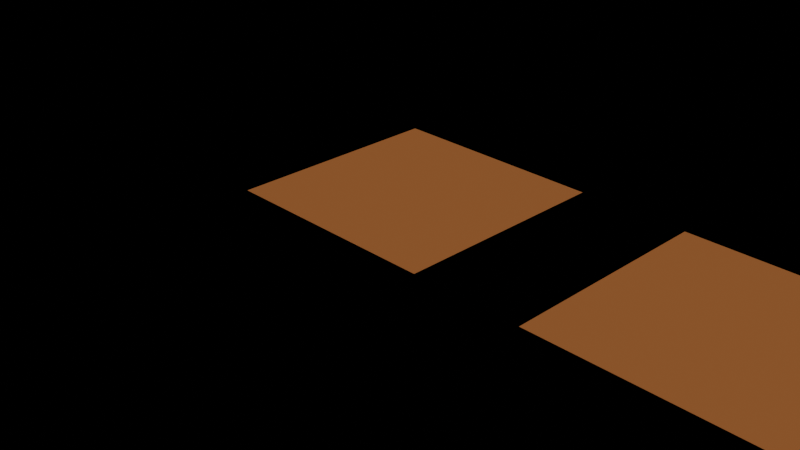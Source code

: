 # Source: bracket-4.blend  (saved by Blender 4.5.92; exported with 4.5.12 LTS)
import bpy
from mathutils import Matrix  # noqa: F401  (used for matrix-valued properties, if any)

bpy.ops.wm.read_factory_settings(use_empty=True)
scene = bpy.context.scene
scene.name = 'Bracket'

# ---- materials (node trees are filled in below, after node groups)
mat_steel = bpy.data.materials.new('Steel')
mat_steel.diffuse_color = (0.8, 0.3, 0.1, 1.0)
mat_brass = bpy.data.materials.new('Brass')
mat_brass.diffuse_color = (0.8, 0.3, 0.1, 1.0)

# ---- material node trees

# ---- cameras
cam_camera = bpy.data.cameras.new('Camera')

# ---- lights
light_sun = bpy.data.lights.new('Sun', 'SUN')
light_sun.energy = 1.0

# ---- meshes
me_cube = bpy.data.meshes.new('Cube')
me_cube.from_pydata([(-0.5, -0.5, -0.5), (-0.5, -0.5, 0.5), (-0.5, 0.5, -0.5), (-0.5, 0.5, 0.5), (0.5, -0.5, -0.5), (0.5, -0.5, 0.5), (0.5, 0.5, -0.5), (0.5, 0.5, 0.5)], [], [(0, 1, 3, 2), (2, 3, 7, 6), (6, 7, 5, 4), (4, 5, 1, 0), (2, 6, 4, 0), (7, 3, 1, 5)])
_uv = me_cube.uv_layers.new(name='UVMap')
_uv.uv.foreach_set('vector', [0.375, 0.0, 0.625, 0.0, 0.625, 0.25, 0.375, 0.25, 0.375, 0.25, 0.625, 0.25, 0.625, 0.5, 0.375, 0.5, 0.375, 0.5, 0.625, 0.5, 0.625, 0.75, 0.375, 0.75, 0.375, 0.75, 0.625, 0.75, 0.625, 1.0, 0.375, 1.0, 0.125, 0.5, 0.375, 0.5, 0.375, 0.75, 0.125, 0.75, 0.625, 0.5, 0.875, 0.5, 0.875, 0.75, 0.625, 0.75])
me_cube.materials.append(mat_steel)
me_cube.update()
me_cube_001 = bpy.data.meshes.new('Cube.001')
me_cube_001.from_pydata([(-0.5, -0.5, -0.5), (-0.5, -0.5, 0.5), (-0.5, 0.5, -0.5), (-0.5, 0.5, 0.5), (0.5, -0.5, -0.5), (0.5, -0.5, 0.5), (0.5, 0.5, -0.5), (0.5, 0.5, 0.5)], [], [(0, 1, 3, 2), (2, 3, 7, 6), (6, 7, 5, 4), (4, 5, 1, 0), (2, 6, 4, 0), (7, 3, 1, 5)])
_uv = me_cube_001.uv_layers.new(name='UVMap')
_uv.uv.foreach_set('vector', [0.375, 0.0, 0.625, 0.0, 0.625, 0.25, 0.375, 0.25, 0.375, 0.25, 0.625, 0.25, 0.625, 0.5, 0.375, 0.5, 0.375, 0.5, 0.625, 0.5, 0.625, 0.75, 0.375, 0.75, 0.375, 0.75, 0.625, 0.75, 0.625, 1.0, 0.375, 1.0, 0.125, 0.5, 0.375, 0.5, 0.375, 0.75, 0.125, 0.75, 0.625, 0.5, 0.875, 0.5, 0.875, 0.75, 0.625, 0.75])
me_cube_001.materials.append(mat_brass)
me_cube_001.update()

# ---- objects
ob_bracket = bpy.data.objects.new('Bracket', me_cube)
ob_bolt = bpy.data.objects.new('Bolt', me_cube_001)
ob_camera = bpy.data.objects.new('Camera', cam_camera)
ob_sun = bpy.data.objects.new('Sun', light_sun)

# ---- transforms, parenting, visibility, modifiers, constraints
ob_bracket.location = (0.0, 0.0, 0.0)
ob_bolt.location = (1.5, 0.0, 0.0)
ob_camera.location = (3.0, -3.0, 2.5)
ob_camera.rotation_euler = (1.1, 0.0, 0.8)
ob_sun.location = (0.0, 0.0, 4.0)

# ---- collection membership
scene.collection.objects.link(ob_bracket)
scene.collection.objects.link(ob_bolt)
scene.collection.objects.link(ob_camera)
scene.collection.objects.link(ob_sun)

# ---- scene / render settings (as saved in the file)
scene.camera = ob_camera
scene.frame_start = 10; scene.frame_end = 120; scene.frame_set(1)
scene.render.engine = 'BLENDER_EEVEE_NEXT'
bpy.context.view_layer.update()
